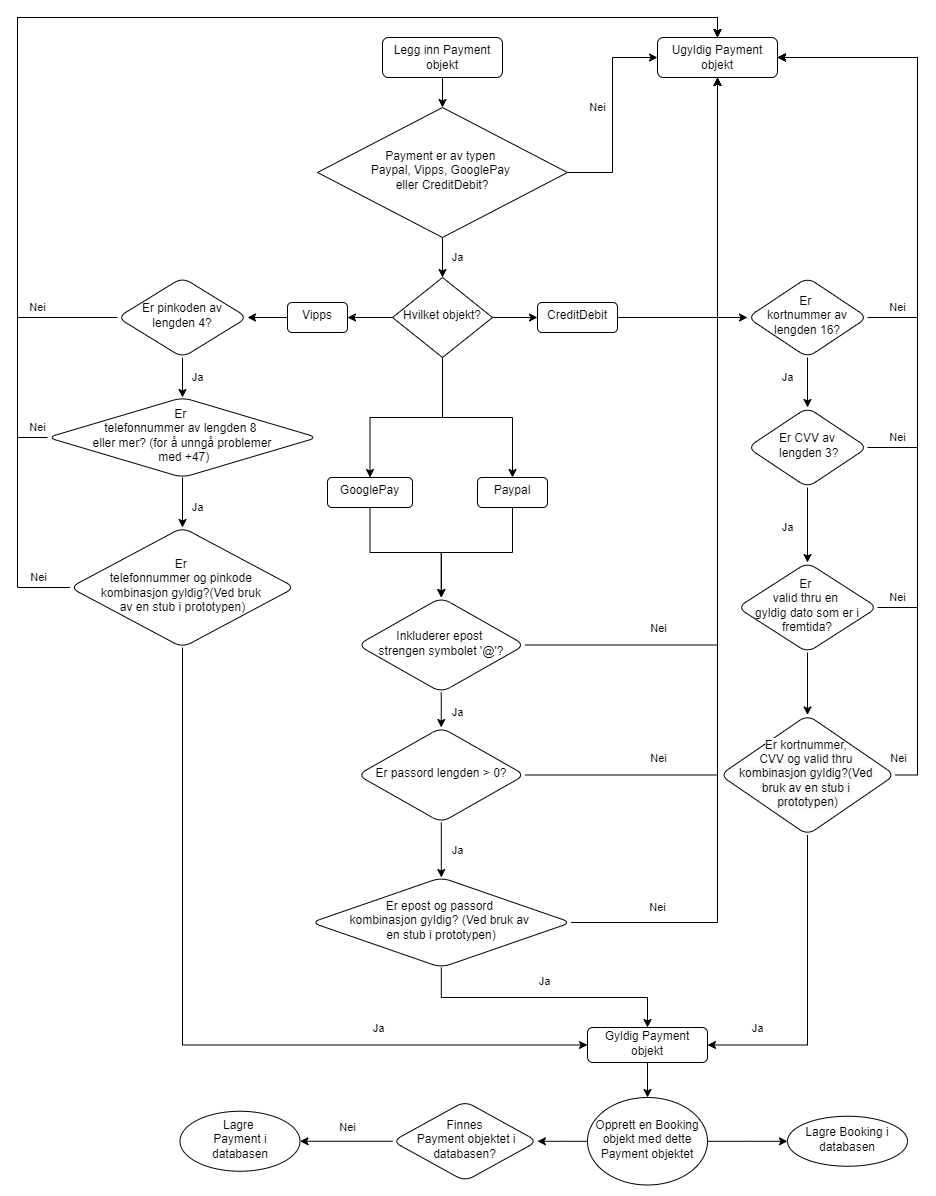

The diagram above was exported from draw.io. Its source (the exported page's mxGraphModel, read from the mxfile embedded in the PNG):
<mxGraphModel dx="2489" dy="865" grid="1" gridSize="10" guides="1" tooltips="1" connect="1" arrows="1" fold="1" page="1" pageScale="1" pageWidth="827" pageHeight="1169" math="0" shadow="0">
  <root>
    <mxCell id="WIyWlLk6GJQsqaUBKTNV-0" />
    <mxCell id="WIyWlLk6GJQsqaUBKTNV-1" parent="WIyWlLk6GJQsqaUBKTNV-0" />
    <mxCell id="DSYU-BmtirJI7d4iaED6-48" value="" style="edgeStyle=orthogonalEdgeStyle;rounded=0;orthogonalLoop=1;jettySize=auto;html=1;" parent="WIyWlLk6GJQsqaUBKTNV-1" source="DSYU-BmtirJI7d4iaED6-11" target="DSYU-BmtirJI7d4iaED6-47" edge="1">
      <mxGeometry relative="1" as="geometry" />
    </mxCell>
    <mxCell id="DSYU-BmtirJI7d4iaED6-71" style="edgeStyle=orthogonalEdgeStyle;rounded=0;orthogonalLoop=1;jettySize=auto;html=1;entryX=0.5;entryY=0;entryDx=0;entryDy=0;" parent="WIyWlLk6GJQsqaUBKTNV-1" source="WIyWlLk6GJQsqaUBKTNV-3" target="WIyWlLk6GJQsqaUBKTNV-6" edge="1">
      <mxGeometry relative="1" as="geometry" />
    </mxCell>
    <mxCell id="WIyWlLk6GJQsqaUBKTNV-3" value="Legg inn Payment objekt" style="rounded=1;whiteSpace=wrap;html=1;fontSize=12;glass=0;strokeWidth=1;shadow=0;" parent="WIyWlLk6GJQsqaUBKTNV-1" vertex="1">
      <mxGeometry x="295" y="60" width="120" height="40" as="geometry" />
    </mxCell>
    <mxCell id="DSYU-BmtirJI7d4iaED6-69" value="Nei" style="edgeStyle=orthogonalEdgeStyle;rounded=0;orthogonalLoop=1;jettySize=auto;html=1;entryX=0;entryY=0.5;entryDx=0;entryDy=0;" parent="WIyWlLk6GJQsqaUBKTNV-1" source="WIyWlLk6GJQsqaUBKTNV-6" target="WIyWlLk6GJQsqaUBKTNV-7" edge="1">
      <mxGeometry x="0.0732" y="15" relative="1" as="geometry">
        <mxPoint as="offset" />
      </mxGeometry>
    </mxCell>
    <mxCell id="HAWU1nOgoE1F2kCumXht-0" value="Ja" style="edgeStyle=orthogonalEdgeStyle;rounded=0;orthogonalLoop=1;jettySize=auto;html=1;" edge="1" parent="WIyWlLk6GJQsqaUBKTNV-1" source="WIyWlLk6GJQsqaUBKTNV-6" target="WIyWlLk6GJQsqaUBKTNV-10">
      <mxGeometry y="15" relative="1" as="geometry">
        <mxPoint as="offset" />
      </mxGeometry>
    </mxCell>
    <mxCell id="WIyWlLk6GJQsqaUBKTNV-6" value="Payment er av typen &lt;br&gt;Paypal, Vipps, GooglePay &lt;br&gt;eller CreditDebit?" style="rhombus;whiteSpace=wrap;html=1;shadow=0;fontFamily=Helvetica;fontSize=12;align=center;strokeWidth=1;spacing=6;spacingTop=-4;" parent="WIyWlLk6GJQsqaUBKTNV-1" vertex="1">
      <mxGeometry x="230" y="130" width="250" height="130" as="geometry" />
    </mxCell>
    <mxCell id="WIyWlLk6GJQsqaUBKTNV-7" value="Ugyldig Payment objekt" style="rounded=1;whiteSpace=wrap;html=1;fontSize=12;glass=0;strokeWidth=1;shadow=0;" parent="WIyWlLk6GJQsqaUBKTNV-1" vertex="1">
      <mxGeometry x="570" y="60" width="120" height="40" as="geometry" />
    </mxCell>
    <mxCell id="DSYU-BmtirJI7d4iaED6-8" value="" style="edgeStyle=orthogonalEdgeStyle;rounded=0;orthogonalLoop=1;jettySize=auto;html=1;" parent="WIyWlLk6GJQsqaUBKTNV-1" source="WIyWlLk6GJQsqaUBKTNV-10" target="DSYU-BmtirJI7d4iaED6-7" edge="1">
      <mxGeometry relative="1" as="geometry" />
    </mxCell>
    <mxCell id="DSYU-BmtirJI7d4iaED6-10" value="" style="edgeStyle=orthogonalEdgeStyle;rounded=0;orthogonalLoop=1;jettySize=auto;html=1;" parent="WIyWlLk6GJQsqaUBKTNV-1" source="WIyWlLk6GJQsqaUBKTNV-10" target="DSYU-BmtirJI7d4iaED6-9" edge="1">
      <mxGeometry relative="1" as="geometry" />
    </mxCell>
    <mxCell id="DSYU-BmtirJI7d4iaED6-12" value="" style="edgeStyle=orthogonalEdgeStyle;rounded=0;orthogonalLoop=1;jettySize=auto;html=1;" parent="WIyWlLk6GJQsqaUBKTNV-1" source="WIyWlLk6GJQsqaUBKTNV-10" target="DSYU-BmtirJI7d4iaED6-11" edge="1">
      <mxGeometry relative="1" as="geometry">
        <Array as="points">
          <mxPoint x="520" y="340" />
        </Array>
      </mxGeometry>
    </mxCell>
    <mxCell id="DSYU-BmtirJI7d4iaED6-16" value="" style="edgeStyle=orthogonalEdgeStyle;rounded=0;orthogonalLoop=1;jettySize=auto;html=1;" parent="WIyWlLk6GJQsqaUBKTNV-1" source="WIyWlLk6GJQsqaUBKTNV-10" target="DSYU-BmtirJI7d4iaED6-15" edge="1">
      <mxGeometry relative="1" as="geometry" />
    </mxCell>
    <mxCell id="WIyWlLk6GJQsqaUBKTNV-10" value="Hvilket objekt?" style="rhombus;whiteSpace=wrap;html=1;shadow=0;fontFamily=Helvetica;fontSize=12;align=center;strokeWidth=1;spacing=6;spacingTop=-4;" parent="WIyWlLk6GJQsqaUBKTNV-1" vertex="1">
      <mxGeometry x="305" y="300" width="100" height="80" as="geometry" />
    </mxCell>
    <mxCell id="DSYU-BmtirJI7d4iaED6-28" value="" style="edgeStyle=orthogonalEdgeStyle;rounded=0;orthogonalLoop=1;jettySize=auto;html=1;" parent="WIyWlLk6GJQsqaUBKTNV-1" source="DSYU-BmtirJI7d4iaED6-7" target="DSYU-BmtirJI7d4iaED6-21" edge="1">
      <mxGeometry relative="1" as="geometry" />
    </mxCell>
    <mxCell id="DSYU-BmtirJI7d4iaED6-7" value="Paypal" style="rounded=1;whiteSpace=wrap;html=1;shadow=0;strokeWidth=1;spacing=6;spacingTop=-4;" parent="WIyWlLk6GJQsqaUBKTNV-1" vertex="1">
      <mxGeometry x="390" y="500" width="70" height="30" as="geometry" />
    </mxCell>
    <mxCell id="DSYU-BmtirJI7d4iaED6-43" value="" style="edgeStyle=orthogonalEdgeStyle;rounded=0;orthogonalLoop=1;jettySize=auto;html=1;" parent="WIyWlLk6GJQsqaUBKTNV-1" source="DSYU-BmtirJI7d4iaED6-9" target="DSYU-BmtirJI7d4iaED6-42" edge="1">
      <mxGeometry relative="1" as="geometry" />
    </mxCell>
    <mxCell id="DSYU-BmtirJI7d4iaED6-9" value="Vipps" style="rounded=1;whiteSpace=wrap;html=1;shadow=0;strokeWidth=1;spacing=6;spacingTop=-4;" parent="WIyWlLk6GJQsqaUBKTNV-1" vertex="1">
      <mxGeometry x="200" y="325" width="60" height="30" as="geometry" />
    </mxCell>
    <mxCell id="DSYU-BmtirJI7d4iaED6-11" value="CreditDebit" style="rounded=1;whiteSpace=wrap;html=1;shadow=0;strokeWidth=1;spacing=6;spacingTop=-4;" parent="WIyWlLk6GJQsqaUBKTNV-1" vertex="1">
      <mxGeometry x="450" y="325" width="80" height="30" as="geometry" />
    </mxCell>
    <mxCell id="DSYU-BmtirJI7d4iaED6-22" value="" style="edgeStyle=orthogonalEdgeStyle;rounded=0;orthogonalLoop=1;jettySize=auto;html=1;" parent="WIyWlLk6GJQsqaUBKTNV-1" source="DSYU-BmtirJI7d4iaED6-15" target="DSYU-BmtirJI7d4iaED6-21" edge="1">
      <mxGeometry relative="1" as="geometry" />
    </mxCell>
    <mxCell id="DSYU-BmtirJI7d4iaED6-15" value="GooglePay" style="rounded=1;whiteSpace=wrap;html=1;shadow=0;strokeWidth=1;spacing=6;spacingTop=-4;" parent="WIyWlLk6GJQsqaUBKTNV-1" vertex="1">
      <mxGeometry x="240" y="500" width="85" height="30" as="geometry" />
    </mxCell>
    <mxCell id="DSYU-BmtirJI7d4iaED6-27" value="Ja" style="edgeStyle=none;rounded=0;orthogonalLoop=1;jettySize=auto;html=1;" parent="WIyWlLk6GJQsqaUBKTNV-1" source="DSYU-BmtirJI7d4iaED6-21" target="DSYU-BmtirJI7d4iaED6-26" edge="1">
      <mxGeometry x="0.125" y="16" relative="1" as="geometry">
        <mxPoint as="offset" />
      </mxGeometry>
    </mxCell>
    <mxCell id="DSYU-BmtirJI7d4iaED6-39" value="Nei" style="edgeStyle=orthogonalEdgeStyle;rounded=0;orthogonalLoop=1;jettySize=auto;html=1;" parent="WIyWlLk6GJQsqaUBKTNV-1" source="DSYU-BmtirJI7d4iaED6-21" target="WIyWlLk6GJQsqaUBKTNV-7" edge="1">
      <mxGeometry x="-0.6513" y="18" relative="1" as="geometry">
        <mxPoint y="1" as="offset" />
      </mxGeometry>
    </mxCell>
    <mxCell id="DSYU-BmtirJI7d4iaED6-21" value="Inkluderer epost &lt;br&gt;strengen symbolet '@'?" style="rhombus;whiteSpace=wrap;html=1;rounded=1;shadow=0;strokeWidth=1;spacing=6;spacingTop=-4;arcSize=21;" parent="WIyWlLk6GJQsqaUBKTNV-1" vertex="1">
      <mxGeometry x="270" y="620" width="167.5" height="95" as="geometry" />
    </mxCell>
    <mxCell id="DSYU-BmtirJI7d4iaED6-35" value="Ja" style="edgeStyle=orthogonalEdgeStyle;rounded=0;orthogonalLoop=1;jettySize=auto;html=1;" parent="WIyWlLk6GJQsqaUBKTNV-1" source="DSYU-BmtirJI7d4iaED6-26" target="DSYU-BmtirJI7d4iaED6-34" edge="1">
      <mxGeometry x="0.0002" y="16" relative="1" as="geometry">
        <mxPoint as="offset" />
      </mxGeometry>
    </mxCell>
    <mxCell id="DSYU-BmtirJI7d4iaED6-40" value="Nei" style="edgeStyle=orthogonalEdgeStyle;rounded=0;orthogonalLoop=1;jettySize=auto;html=1;entryX=0.5;entryY=1;entryDx=0;entryDy=0;" parent="WIyWlLk6GJQsqaUBKTNV-1" source="DSYU-BmtirJI7d4iaED6-26" target="WIyWlLk6GJQsqaUBKTNV-7" edge="1">
      <mxGeometry x="-0.7022" y="18" relative="1" as="geometry">
        <mxPoint y="1" as="offset" />
      </mxGeometry>
    </mxCell>
    <mxCell id="DSYU-BmtirJI7d4iaED6-26" value="Er passord lengden &amp;gt; 0?" style="rhombus;whiteSpace=wrap;html=1;rounded=1;shadow=0;strokeWidth=1;spacing=6;spacingTop=-4;" parent="WIyWlLk6GJQsqaUBKTNV-1" vertex="1">
      <mxGeometry x="270" y="750" width="167.5" height="95" as="geometry" />
    </mxCell>
    <mxCell id="DSYU-BmtirJI7d4iaED6-38" value="Ja" style="edgeStyle=orthogonalEdgeStyle;rounded=0;orthogonalLoop=1;jettySize=auto;html=1;" parent="WIyWlLk6GJQsqaUBKTNV-1" source="DSYU-BmtirJI7d4iaED6-34" target="DSYU-BmtirJI7d4iaED6-37" edge="1">
      <mxGeometry y="16" relative="1" as="geometry">
        <Array as="points">
          <mxPoint x="354" y="1020" />
          <mxPoint x="560" y="1020" />
        </Array>
        <mxPoint as="offset" />
      </mxGeometry>
    </mxCell>
    <mxCell id="DSYU-BmtirJI7d4iaED6-41" value="Nei" style="edgeStyle=orthogonalEdgeStyle;rounded=0;orthogonalLoop=1;jettySize=auto;html=1;entryX=0.5;entryY=1;entryDx=0;entryDy=0;" parent="WIyWlLk6GJQsqaUBKTNV-1" source="DSYU-BmtirJI7d4iaED6-34" target="WIyWlLk6GJQsqaUBKTNV-7" edge="1">
      <mxGeometry x="-0.826" y="15" relative="1" as="geometry">
        <mxPoint as="offset" />
      </mxGeometry>
    </mxCell>
    <mxCell id="DSYU-BmtirJI7d4iaED6-34" value="Er epost og passord &lt;br&gt;kombinasjon gyldig? (Ved bruk av &lt;br&gt;en stub i prototypen)" style="rhombus;whiteSpace=wrap;html=1;rounded=1;shadow=0;strokeWidth=1;spacing=6;spacingTop=-4;" parent="WIyWlLk6GJQsqaUBKTNV-1" vertex="1">
      <mxGeometry x="223.75" y="900" width="260" height="90" as="geometry" />
    </mxCell>
    <mxCell id="DSYU-BmtirJI7d4iaED6-73" value="" style="edgeStyle=orthogonalEdgeStyle;rounded=0;orthogonalLoop=1;jettySize=auto;html=1;" parent="WIyWlLk6GJQsqaUBKTNV-1" source="DSYU-BmtirJI7d4iaED6-37" target="DSYU-BmtirJI7d4iaED6-72" edge="1">
      <mxGeometry relative="1" as="geometry" />
    </mxCell>
    <mxCell id="DSYU-BmtirJI7d4iaED6-37" value="Gyldig Payment objekt" style="whiteSpace=wrap;html=1;rounded=1;shadow=0;strokeWidth=1;spacing=6;spacingTop=-4;" parent="WIyWlLk6GJQsqaUBKTNV-1" vertex="1">
      <mxGeometry x="500" y="1050" width="120" height="35" as="geometry" />
    </mxCell>
    <mxCell id="DSYU-BmtirJI7d4iaED6-46" value="Ja" style="edgeStyle=orthogonalEdgeStyle;rounded=0;orthogonalLoop=1;jettySize=auto;html=1;" parent="WIyWlLk6GJQsqaUBKTNV-1" source="DSYU-BmtirJI7d4iaED6-42" target="DSYU-BmtirJI7d4iaED6-45" edge="1">
      <mxGeometry y="15" relative="1" as="geometry">
        <mxPoint as="offset" />
      </mxGeometry>
    </mxCell>
    <mxCell id="DSYU-BmtirJI7d4iaED6-57" value="Nei" style="edgeStyle=orthogonalEdgeStyle;rounded=0;orthogonalLoop=1;jettySize=auto;html=1;entryX=0.5;entryY=0;entryDx=0;entryDy=0;" parent="WIyWlLk6GJQsqaUBKTNV-1" source="DSYU-BmtirJI7d4iaED6-42" target="WIyWlLk6GJQsqaUBKTNV-7" edge="1">
      <mxGeometry x="-0.8571" y="-10" relative="1" as="geometry">
        <Array as="points">
          <mxPoint x="-70" y="340" />
          <mxPoint x="-70" y="40" />
          <mxPoint x="630" y="40" />
        </Array>
        <mxPoint as="offset" />
      </mxGeometry>
    </mxCell>
    <mxCell id="DSYU-BmtirJI7d4iaED6-42" value="Er pinkoden av lengden 4?" style="rhombus;whiteSpace=wrap;html=1;rounded=1;shadow=0;strokeWidth=1;spacing=6;spacingTop=-4;" parent="WIyWlLk6GJQsqaUBKTNV-1" vertex="1">
      <mxGeometry x="30" y="300" width="130" height="80" as="geometry" />
    </mxCell>
    <mxCell id="DSYU-BmtirJI7d4iaED6-58" value="Nei" style="edgeStyle=orthogonalEdgeStyle;rounded=0;orthogonalLoop=1;jettySize=auto;html=1;entryX=0.5;entryY=0;entryDx=0;entryDy=0;" parent="WIyWlLk6GJQsqaUBKTNV-1" source="DSYU-BmtirJI7d4iaED6-45" target="WIyWlLk6GJQsqaUBKTNV-7" edge="1">
      <mxGeometry x="-0.9829" y="-10" relative="1" as="geometry">
        <Array as="points">
          <mxPoint x="-70" y="460" />
          <mxPoint x="-70" y="40" />
          <mxPoint x="630" y="40" />
        </Array>
        <mxPoint as="offset" />
      </mxGeometry>
    </mxCell>
    <mxCell id="DSYU-BmtirJI7d4iaED6-62" value="Ja" style="edgeStyle=orthogonalEdgeStyle;rounded=0;orthogonalLoop=1;jettySize=auto;html=1;" parent="WIyWlLk6GJQsqaUBKTNV-1" source="DSYU-BmtirJI7d4iaED6-45" target="DSYU-BmtirJI7d4iaED6-61" edge="1">
      <mxGeometry x="0.2" y="15" relative="1" as="geometry">
        <mxPoint as="offset" />
      </mxGeometry>
    </mxCell>
    <mxCell id="DSYU-BmtirJI7d4iaED6-45" value="Er &lt;br&gt;telefonnummer av lengden 8 &lt;br&gt;eller mer? (for å unngå problemer&lt;br&gt;&amp;nbsp;med +47)" style="rhombus;whiteSpace=wrap;html=1;rounded=1;shadow=0;strokeWidth=1;spacing=6;spacingTop=-4;" parent="WIyWlLk6GJQsqaUBKTNV-1" vertex="1">
      <mxGeometry x="-40" y="420" width="270" height="80" as="geometry" />
    </mxCell>
    <mxCell id="DSYU-BmtirJI7d4iaED6-50" value="Ja" style="edgeStyle=orthogonalEdgeStyle;rounded=0;orthogonalLoop=1;jettySize=auto;html=1;" parent="WIyWlLk6GJQsqaUBKTNV-1" source="DSYU-BmtirJI7d4iaED6-47" target="DSYU-BmtirJI7d4iaED6-49" edge="1">
      <mxGeometry x="-0.2" y="-20" relative="1" as="geometry">
        <mxPoint as="offset" />
      </mxGeometry>
    </mxCell>
    <mxCell id="DSYU-BmtirJI7d4iaED6-53" value="Nei" style="edgeStyle=orthogonalEdgeStyle;rounded=0;orthogonalLoop=1;jettySize=auto;html=1;entryX=1;entryY=0.5;entryDx=0;entryDy=0;" parent="WIyWlLk6GJQsqaUBKTNV-1" source="DSYU-BmtirJI7d4iaED6-47" target="WIyWlLk6GJQsqaUBKTNV-7" edge="1">
      <mxGeometry x="-0.8667" y="10" relative="1" as="geometry">
        <Array as="points">
          <mxPoint x="830" y="340" />
          <mxPoint x="830" y="80" />
        </Array>
        <mxPoint as="offset" />
      </mxGeometry>
    </mxCell>
    <mxCell id="DSYU-BmtirJI7d4iaED6-47" value="Er &lt;br&gt;kortnummer av lengden 16?" style="rhombus;whiteSpace=wrap;html=1;rounded=1;shadow=0;strokeWidth=1;spacing=6;spacingTop=-4;" parent="WIyWlLk6GJQsqaUBKTNV-1" vertex="1">
      <mxGeometry x="660" y="300" width="120" height="80" as="geometry" />
    </mxCell>
    <mxCell id="DSYU-BmtirJI7d4iaED6-52" value="Ja" style="edgeStyle=orthogonalEdgeStyle;rounded=0;orthogonalLoop=1;jettySize=auto;html=1;" parent="WIyWlLk6GJQsqaUBKTNV-1" source="DSYU-BmtirJI7d4iaED6-49" target="DSYU-BmtirJI7d4iaED6-51" edge="1">
      <mxGeometry x="0.0667" y="-20" relative="1" as="geometry">
        <mxPoint as="offset" />
      </mxGeometry>
    </mxCell>
    <mxCell id="DSYU-BmtirJI7d4iaED6-54" value="Nei" style="edgeStyle=orthogonalEdgeStyle;rounded=0;orthogonalLoop=1;jettySize=auto;html=1;entryX=1;entryY=0.5;entryDx=0;entryDy=0;" parent="WIyWlLk6GJQsqaUBKTNV-1" source="DSYU-BmtirJI7d4iaED6-49" target="WIyWlLk6GJQsqaUBKTNV-7" edge="1">
      <mxGeometry x="-0.8966" y="10" relative="1" as="geometry">
        <Array as="points">
          <mxPoint x="830" y="470" />
          <mxPoint x="830" y="80" />
        </Array>
        <mxPoint as="offset" />
      </mxGeometry>
    </mxCell>
    <mxCell id="DSYU-BmtirJI7d4iaED6-49" value="Er CVV av&lt;br&gt;&amp;nbsp;lengden 3?" style="rhombus;whiteSpace=wrap;html=1;rounded=1;shadow=0;strokeWidth=1;spacing=6;spacingTop=-4;" parent="WIyWlLk6GJQsqaUBKTNV-1" vertex="1">
      <mxGeometry x="660" y="430" width="120" height="80" as="geometry" />
    </mxCell>
    <mxCell id="DSYU-BmtirJI7d4iaED6-56" value="Nei" style="edgeStyle=orthogonalEdgeStyle;rounded=0;orthogonalLoop=1;jettySize=auto;html=1;entryX=1;entryY=0.5;entryDx=0;entryDy=0;" parent="WIyWlLk6GJQsqaUBKTNV-1" source="DSYU-BmtirJI7d4iaED6-51" target="WIyWlLk6GJQsqaUBKTNV-7" edge="1">
      <mxGeometry x="-0.9452" y="10" relative="1" as="geometry">
        <Array as="points">
          <mxPoint x="830" y="630" />
          <mxPoint x="830" y="80" />
        </Array>
        <mxPoint as="offset" />
      </mxGeometry>
    </mxCell>
    <mxCell id="DSYU-BmtirJI7d4iaED6-64" value="" style="edgeStyle=orthogonalEdgeStyle;rounded=0;orthogonalLoop=1;jettySize=auto;html=1;" parent="WIyWlLk6GJQsqaUBKTNV-1" source="DSYU-BmtirJI7d4iaED6-51" target="DSYU-BmtirJI7d4iaED6-63" edge="1">
      <mxGeometry relative="1" as="geometry" />
    </mxCell>
    <mxCell id="DSYU-BmtirJI7d4iaED6-51" value="Er &lt;br&gt;valid thru en &lt;br&gt;gyldig dato som er i fremtida?" style="rhombus;whiteSpace=wrap;html=1;rounded=1;shadow=0;strokeWidth=1;spacing=6;spacingTop=-4;" parent="WIyWlLk6GJQsqaUBKTNV-1" vertex="1">
      <mxGeometry x="650" y="585" width="140" height="90" as="geometry" />
    </mxCell>
    <mxCell id="DSYU-BmtirJI7d4iaED6-66" value="Nei" style="edgeStyle=orthogonalEdgeStyle;rounded=0;orthogonalLoop=1;jettySize=auto;html=1;entryX=0.5;entryY=0;entryDx=0;entryDy=0;" parent="WIyWlLk6GJQsqaUBKTNV-1" source="DSYU-BmtirJI7d4iaED6-61" target="WIyWlLk6GJQsqaUBKTNV-7" edge="1">
      <mxGeometry x="-0.9516" y="-10" relative="1" as="geometry">
        <Array as="points">
          <mxPoint x="-70" y="610" />
          <mxPoint x="-70" y="40" />
          <mxPoint x="630" y="40" />
        </Array>
        <mxPoint as="offset" />
      </mxGeometry>
    </mxCell>
    <mxCell id="DSYU-BmtirJI7d4iaED6-76" value="Ja" style="edgeStyle=orthogonalEdgeStyle;rounded=0;orthogonalLoop=1;jettySize=auto;html=1;entryX=0;entryY=0.5;entryDx=0;entryDy=0;" parent="WIyWlLk6GJQsqaUBKTNV-1" source="DSYU-BmtirJI7d4iaED6-61" target="DSYU-BmtirJI7d4iaED6-37" edge="1">
      <mxGeometry x="0.4766" y="18" relative="1" as="geometry">
        <Array as="points">
          <mxPoint x="95" y="1068" />
        </Array>
        <mxPoint x="1" y="1" as="offset" />
      </mxGeometry>
    </mxCell>
    <mxCell id="DSYU-BmtirJI7d4iaED6-61" value="Er &lt;br&gt;telefonnummer og pinkode &lt;br&gt;kombinasjon gyldig?(Ved bruk &lt;br&gt;av en stub i prototypen)" style="rhombus;whiteSpace=wrap;html=1;rounded=1;shadow=0;strokeWidth=1;spacing=6;spacingTop=-4;" parent="WIyWlLk6GJQsqaUBKTNV-1" vertex="1">
      <mxGeometry x="-17.5" y="550" width="225" height="120" as="geometry" />
    </mxCell>
    <mxCell id="DSYU-BmtirJI7d4iaED6-65" value="Nei" style="edgeStyle=orthogonalEdgeStyle;rounded=0;orthogonalLoop=1;jettySize=auto;html=1;entryX=1;entryY=0.5;entryDx=0;entryDy=0;" parent="WIyWlLk6GJQsqaUBKTNV-1" source="DSYU-BmtirJI7d4iaED6-63" target="WIyWlLk6GJQsqaUBKTNV-7" edge="1">
      <mxGeometry x="-0.9943" y="18" relative="1" as="geometry">
        <Array as="points">
          <mxPoint x="830" y="798" />
          <mxPoint x="830" y="80" />
        </Array>
        <mxPoint y="1" as="offset" />
      </mxGeometry>
    </mxCell>
    <mxCell id="DSYU-BmtirJI7d4iaED6-68" value="Ja" style="edgeStyle=orthogonalEdgeStyle;rounded=0;orthogonalLoop=1;jettySize=auto;html=1;entryX=1;entryY=0.5;entryDx=0;entryDy=0;" parent="WIyWlLk6GJQsqaUBKTNV-1" source="DSYU-BmtirJI7d4iaED6-63" target="DSYU-BmtirJI7d4iaED6-37" edge="1">
      <mxGeometry x="0.6774" y="-17" relative="1" as="geometry">
        <Array as="points">
          <mxPoint x="720" y="1068" />
        </Array>
        <mxPoint as="offset" />
      </mxGeometry>
    </mxCell>
    <mxCell id="DSYU-BmtirJI7d4iaED6-63" value="&lt;span style=&quot;color: rgb(0, 0, 0); font-family: Helvetica; font-size: 12px; font-style: normal; font-variant-ligatures: normal; font-variant-caps: normal; font-weight: 400; letter-spacing: normal; orphans: 2; text-align: center; text-indent: 0px; text-transform: none; widows: 2; word-spacing: 0px; -webkit-text-stroke-width: 0px; background-color: rgb(248, 249, 250); text-decoration-thickness: initial; text-decoration-style: initial; text-decoration-color: initial; float: none; display: inline !important;&quot;&gt;Er&amp;nbsp;&lt;/span&gt;kortnummer, &lt;br&gt;CVV og valid thru&amp;nbsp;&lt;br&gt;&lt;span style=&quot;color: rgb(0, 0, 0); font-family: Helvetica; font-size: 12px; font-style: normal; font-variant-ligatures: normal; font-variant-caps: normal; font-weight: 400; letter-spacing: normal; orphans: 2; text-align: center; text-indent: 0px; text-transform: none; widows: 2; word-spacing: 0px; -webkit-text-stroke-width: 0px; background-color: rgb(248, 249, 250); text-decoration-thickness: initial; text-decoration-style: initial; text-decoration-color: initial; float: none; display: inline !important;&quot;&gt;kombinasjon gyldig?(Ved &lt;br&gt;bruk&amp;nbsp;&lt;/span&gt;&lt;span style=&quot;color: rgb(0, 0, 0); font-family: Helvetica; font-size: 12px; font-style: normal; font-variant-ligatures: normal; font-variant-caps: normal; font-weight: 400; letter-spacing: normal; orphans: 2; text-align: center; text-indent: 0px; text-transform: none; widows: 2; word-spacing: 0px; -webkit-text-stroke-width: 0px; background-color: rgb(248, 249, 250); text-decoration-thickness: initial; text-decoration-style: initial; text-decoration-color: initial; float: none; display: inline !important;&quot;&gt;av en stub i &lt;br&gt;prototypen)&lt;/span&gt;" style="rhombus;whiteSpace=wrap;html=1;rounded=1;shadow=0;strokeWidth=1;spacing=6;spacingTop=-4;" parent="WIyWlLk6GJQsqaUBKTNV-1" vertex="1">
      <mxGeometry x="632.5" y="737.5" width="175" height="120" as="geometry" />
    </mxCell>
    <mxCell id="DSYU-BmtirJI7d4iaED6-75" value="" style="edgeStyle=orthogonalEdgeStyle;rounded=0;orthogonalLoop=1;jettySize=auto;html=1;" parent="WIyWlLk6GJQsqaUBKTNV-1" source="DSYU-BmtirJI7d4iaED6-72" target="DSYU-BmtirJI7d4iaED6-74" edge="1">
      <mxGeometry relative="1" as="geometry" />
    </mxCell>
    <mxCell id="DSYU-BmtirJI7d4iaED6-81" value="" style="edgeStyle=orthogonalEdgeStyle;rounded=0;orthogonalLoop=1;jettySize=auto;html=1;" parent="WIyWlLk6GJQsqaUBKTNV-1" source="DSYU-BmtirJI7d4iaED6-72" target="DSYU-BmtirJI7d4iaED6-80" edge="1">
      <mxGeometry relative="1" as="geometry" />
    </mxCell>
    <mxCell id="DSYU-BmtirJI7d4iaED6-72" value="Opprett en Booking objekt med dette Payment objektet" style="ellipse;whiteSpace=wrap;html=1;rounded=1;shadow=0;strokeWidth=1;spacing=6;spacingTop=-4;" parent="WIyWlLk6GJQsqaUBKTNV-1" vertex="1">
      <mxGeometry x="500" y="1120" width="120" height="87.5" as="geometry" />
    </mxCell>
    <mxCell id="DSYU-BmtirJI7d4iaED6-79" value="Nei" style="edgeStyle=orthogonalEdgeStyle;rounded=0;orthogonalLoop=1;jettySize=auto;html=1;" parent="WIyWlLk6GJQsqaUBKTNV-1" source="DSYU-BmtirJI7d4iaED6-74" target="DSYU-BmtirJI7d4iaED6-78" edge="1">
      <mxGeometry x="-0.027" y="-14" relative="1" as="geometry">
        <mxPoint as="offset" />
      </mxGeometry>
    </mxCell>
    <mxCell id="DSYU-BmtirJI7d4iaED6-74" value="Finnes&lt;br&gt;&amp;nbsp;Payment objektet i databasen?" style="rhombus;whiteSpace=wrap;html=1;rounded=1;shadow=0;strokeWidth=1;spacing=6;spacingTop=-4;" parent="WIyWlLk6GJQsqaUBKTNV-1" vertex="1">
      <mxGeometry x="305" y="1123.75" width="145" height="80" as="geometry" />
    </mxCell>
    <mxCell id="DSYU-BmtirJI7d4iaED6-78" value="Lagre &lt;br&gt;Payment i databasen" style="ellipse;whiteSpace=wrap;html=1;rounded=1;shadow=0;strokeWidth=1;spacing=6;spacingTop=-4;" parent="WIyWlLk6GJQsqaUBKTNV-1" vertex="1">
      <mxGeometry x="92.5" y="1133.75" width="120" height="60" as="geometry" />
    </mxCell>
    <mxCell id="DSYU-BmtirJI7d4iaED6-80" value="Lagre Booking i databasen" style="ellipse;whiteSpace=wrap;html=1;rounded=1;shadow=0;strokeWidth=1;spacing=6;spacingTop=-4;" parent="WIyWlLk6GJQsqaUBKTNV-1" vertex="1">
      <mxGeometry x="700" y="1138.75" width="120" height="50" as="geometry" />
    </mxCell>
  </root>
</mxGraphModel>